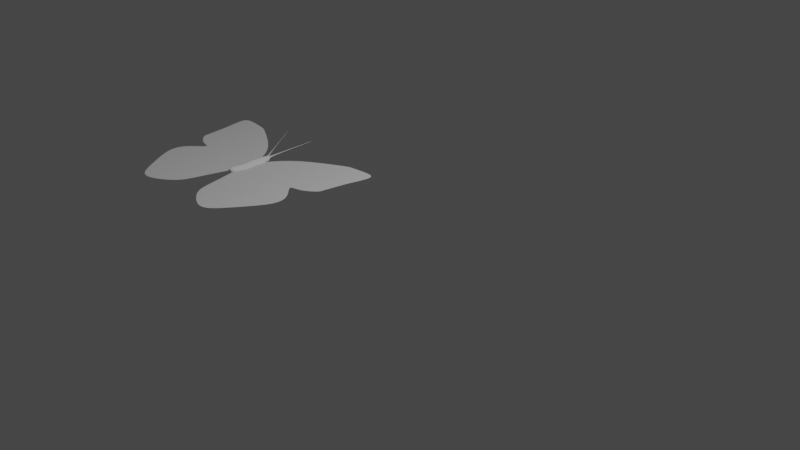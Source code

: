 # Source: butterfly_1_.blend  (saved by Blender 2.83.19; exported with 4.5.12 LTS)
import bpy
from mathutils import Matrix  # noqa: F401  (used for matrix-valued properties, if any)

bpy.ops.wm.read_factory_settings(use_empty=True)
scene = bpy.context.scene
scene.name = 'Scene'

# ---- collections
col_collection = bpy.data.collections.new('Collection'); scene.collection.children.link(col_collection)

# ---- world
world_world = bpy.data.worlds.new('World'); scene.world = world_world
world_world.use_nodes = True; world_world.node_tree.nodes.clear()
_N = world_world.node_tree.nodes; _L = world_world.node_tree.links
n0 = _N.new('ShaderNodeOutputWorld'); n0.name = 'World Output'; n0.location = (300, 300)
n1 = _N.new('ShaderNodeBackground'); n1.name = 'Background'; n1.location = (10, 300)
n1.inputs[0].default_value = (0.05088, 0.05088, 0.05088, 1.0)
_L.new(n1.outputs[0], n0.inputs[0])
n0.is_active_output = True
world_world.color = (0.05088, 0.05088, 0.05088)
world_world.use_sun_shadow = False
world_world.sun_shadow_jitter_overblur = 0.0

# ---- cameras
cam_camera = bpy.data.cameras.new('Camera')
cam_camera.clip_end = 100.0
cam_camera.ortho_scale = 7.314

# ---- lights
light_light = bpy.data.lights.new('Light', 'POINT')
light_light.transmission_factor = 0.0
light_light.energy = 1000.0
light_light.shadow_soft_size = 0.1
light_light.shadow_maximum_resolution = 0.006
light_light.use_absolute_resolution = True

# ---- meshes
me_plane = bpy.data.meshes.new('Plane')
me_plane.from_pydata([(-0.2569, 0.9186, 0.0), (-0.392, 1.084, 0.0), (-0.04506, 0.02769, 0.0), (-0.4609, 0.05082, 0.0), (-0.7654, 1.134, 0.0), (-1.038, 1.201, 0.0), (-1.108, 1.15, 0.0), (-0.7589, 0.2363, 0.0), (-1.06, 0.7825, -0.0002793), (-0.7064, 0.9178, 0.0), (-1.086, 0.9451, 0.0), (-0.9681, 0.9903, 0.0), (-0.6593, 0.7452, 0.0), (-0.2651, 0.7238, 0.0), (-1.066, 0.8073, 0.0), (-0.9202, 0.8178, 0.0), (0.173, 0.0864, 0.0), (-0.09037, 0.9707, 0.0), (0.3868, 0.1344, 0.0), (0.1174, 1.029, 0.0), (0.5615, 0.1876, 0.0), (0.4288, 0.8239, 0.0), (0.7477, 0.4771, 0.0), (0.7136, 0.6407, 0.0), (-0.5787, 1.109, 0.0), (-0.2772, 0.06361, 0.0), (-0.4817, 0.9182, 0.0), (-0.4622, 0.7345, 0.0), (-0.6721, 1.121, 0.0), (-0.3757, 0.06579, 0.0), (-0.5941, 0.918, 0.0), (-0.5607, 0.7398, 0.0), (-0.2019, 0.07163, 0.0), (-0.3693, 0.9184, 0.0), (-0.3636, 0.7292, 0.0), (-0.4854, 1.096, 0.0), (-0.7188, 1.128, 0.0), (-0.43, 0.06158, 0.0), (-0.6503, 0.9179, 0.0), (-0.61, 0.7425, 0.0), (-0.3308, 0.05769, 0.0), (-0.5379, 0.9181, 0.0), (-0.5115, 0.7372, 0.0), (-0.6254, 1.115, 0.0), (-0.1288, 0.05809, 0.0), (-0.3131, 0.9185, 0.0), (-0.3144, 0.7265, 0.0), (-0.4387, 1.09, 0.0), (-0.4298, 0.03965, 0.03172), (-0.462, 0.0, 0.05081), (-0.277, 0.04169, 0.03172), (-0.3755, 0.04387, 0.03172), (-0.4607, 0.0289, 0.03172), (-0.2017, 0.04971, 0.03172), (-0.3306, 0.03577, 0.03172), (-0.04581, 0.0, 0.04783), (-0.02532, 0.01561, 0.0), (-0.01105, 0.0, -1.914e-06), (-0.4787, 0.04091, 0.0), (-0.1286, 0.03617, 0.03172), (-0.5287, 0.03688, 0.0), (-0.04498, 0.01849, 0.03172), (-0.5471, 0.02751, 0.0), (-0.5587, 0.0, -2.015e-06), (-0.02524, 0.006403, 0.03172), (-0.01415, 0.0, 0.02262), (-0.4785, 0.02708, 0.03172), (-0.5286, 0.02611, 0.03172), (-0.5447, 0.01421, 0.02997), (-0.5489, 0.0, 0.038), (-0.2703, 0.0, 0.05335), (-0.377, 0.0, 0.05849), (-0.1992, 0.0, 0.04931), (-0.4325, 0.0, 0.05383), (-0.3316, 0.0, 0.059), (-0.1269, 0.0, 0.05083), (-0.02859, 0.0, 0.04214), (-0.4819, 0.0, 0.0499), (-0.529, 0.0, 0.0458), (-0.04506, 0.0277, -0.0226), (-0.4608, 0.03818, -0.02285), (-0.2771, 0.05097, -0.01366), (-0.3756, 0.05315, -0.01653), (-0.2018, 0.05899, -0.0208), (-0.4299, 0.04893, -0.0208), (-0.3307, 0.04505, -0.01571), (-0.1287, 0.04545, -0.02285), (-0.03846, 0.01549, -0.02795), (-0.03403, 0.0, -0.03251), (-0.4786, 0.03379, -0.02488), (-0.5287, 0.02976, -0.02251), (-0.5336, 0.01809, -0.02881), (-0.537, 0.0, -0.03398), (-0.03879, 0.01422, -0.02868), (-0.5455, 0.01166, 0.03102), (-0.5526, 0.01444, -9.572e-07), (-0.5451, 0.0157, 0.02611), (-0.5462, 0.01219, 0.02748), (-1.045, 0.2377, 0.1666), (-1.046, 0.2352, 0.1677), (-1.046, 0.2392, 0.1628), (-1.047, 0.2357, 0.1642)], [], [(10, 11, 5, 6), (15, 7, 3, 12), (47, 45, 0, 1), (46, 44, 2, 13), (5, 11, 9, 4), (14, 15, 11, 10), (8, 7, 15, 14), (45, 46, 13, 0), (11, 15, 12, 9), (13, 2, 16, 17), (17, 16, 18, 19), (19, 18, 20, 21), (21, 20, 22, 23), (41, 42, 27, 26), (42, 40, 25, 27), (43, 41, 26, 24), (36, 38, 30, 28), (39, 37, 29, 31), (38, 39, 31, 30), (26, 27, 34, 33), (27, 25, 32, 34), (24, 26, 33, 35), (9, 12, 39, 38), (12, 3, 37, 39), (4, 9, 38, 36), (28, 30, 41, 43), (31, 29, 40, 42), (30, 31, 42, 41), (33, 34, 46, 45), (34, 32, 44, 46), (35, 33, 45, 47), (60, 62, 96, 68, 67), (62, 95, 97, 96), (3, 52, 48, 37), (57, 56, 64, 65), (58, 60, 67, 66), (64, 56, 2, 61), (78, 67, 68, 94, 69), (58, 3, 80, 89), (29, 51, 54, 40), (25, 50, 53, 32), (59, 53, 72, 75), (48, 52, 49, 73), (61, 59, 75, 55), (53, 50, 70, 72), (50, 54, 74, 70), (51, 48, 73, 71), (54, 51, 71, 74), (40, 54, 50, 25), (44, 59, 61, 2), (32, 53, 59, 44), (64, 61, 55, 76), (66, 52, 3, 58), (37, 48, 51, 29), (83, 86, 79, 87, 93, 91, 90, 89, 80, 84, 82, 85, 81), (60, 58, 89, 90), (56, 57, 88, 93, 87), (32, 44, 86, 83), (29, 40, 85, 82), (25, 32, 83, 81), (63, 95, 62, 91, 92), (44, 2, 79, 86), (3, 37, 84, 80), (2, 56, 87, 79), (62, 60, 90, 91), (37, 29, 82, 84), (40, 25, 81, 85), (78, 77, 66, 67), (49, 52, 66, 77), (64, 76, 65), (91, 93, 88, 92), (94, 97, 95, 63, 69), (96, 97, 101, 100), (100, 101, 99, 98), (68, 96, 100, 98), (97, 94, 99, 101), (94, 68, 98, 99)])
_uv = me_plane.uv_layers.new(name='UVMap')
_uv.uv.foreach_set('vector', [0.0, 0.3835, 1.0, 0.7776, 1.0, 1.0, 0.0, 1.0, 1.0, 0.5997, 1.0, 0.0, 1.0, 0.0, 1.0, 0.6406, 1.0, 1.0, 1.0, 0.7955, 1.0, 0.7948, 1.0, 1.0, 1.0, 0.6392, 1.0, 0.0, 1.0, 0.0, 1.0, 0.639, 1.0, 1.0, 1.0, 0.7776, 1.0, 0.8003, 1.0, 1.0, 0.0, 0.0, 1.0, 0.5997, 1.0, 0.7776, 0.0, 0.3835, 0.0, 0.0, 1.0, 0.0, 1.0, 0.5997, 0.0, 0.0, 1.0, 0.7955, 1.0, 0.6392, 1.0, 0.639, 1.0, 0.7948, 1.0, 0.7776, 1.0, 0.5997, 1.0, 0.6406, 1.0, 0.8003, 1.0, 0.639, 1.0, 0.0, 1.0, 0.0, 1.0, 0.639, 1.0, 0.639, 1.0, 0.0, 1.0, 0.0, 1.0, 0.639, 1.0, 0.639, 1.0, 0.0, 1.0, 0.0, 1.0, 0.639, 1.0, 0.639, 1.0, 0.0, 1.0, 0.0, 1.0, 0.639, 1.0, 0.7982, 1.0, 0.64, 1.0, 0.6398, 1.0, 0.7976, 1.0, 0.64, 1.0, 0.0, 1.0, 0.0, 1.0, 0.6398, 1.0, 1.0, 1.0, 0.7982, 1.0, 0.7976, 1.0, 1.0, 1.0, 1.0, 1.0, 0.7996, 1.0, 0.7989, 1.0, 1.0, 1.0, 0.6404, 1.0, 0.0, 1.0, 0.0, 1.0, 0.6402, 1.0, 0.7996, 1.0, 0.6404, 1.0, 0.6402, 1.0, 0.7989, 1.0, 0.7976, 1.0, 0.6398, 1.0, 0.6394, 1.0, 0.7962, 1.0, 0.6398, 1.0, 0.0, 1.0, 0.0, 1.0, 0.6394, 1.0, 1.0, 1.0, 0.7976, 1.0, 0.7962, 1.0, 1.0, 1.0, 0.8003, 1.0, 0.6406, 1.0, 0.6404, 1.0, 0.7996, 1.0, 0.6406, 1.0, 0.0, 1.0, 0.0, 1.0, 0.6404, 1.0, 1.0, 1.0, 0.8003, 1.0, 0.7996, 1.0, 1.0, 1.0, 1.0, 1.0, 0.7989, 1.0, 0.7982, 1.0, 1.0, 1.0, 0.6402, 1.0, 0.0, 1.0, 0.0, 1.0, 0.64, 1.0, 0.7989, 1.0, 0.6402, 1.0, 0.64, 1.0, 0.7982, 1.0, 0.7962, 1.0, 0.6394, 1.0, 0.6392, 1.0, 0.7955, 1.0, 0.6394, 1.0, 0.0, 1.0, 0.0, 1.0, 0.6392, 1.0, 1.0, 1.0, 0.7962, 1.0, 0.7955, 1.0, 1.0, 0.0, 0.0, 0.0, 0.0, 0.0, 0.0, 0.0, 0.0, 0.0, 0.0, 0.0, 0.0, 0.0, 0.0, 0.0, 0.0, 0.0, 0.0, 0.0, 0.0, 0.0, 0.0, 0.0, 0.0, 0.0, 0.0, 0.0, 0.0, 0.0, 0.0, 0.0, 0.0, 0.0, 0.0, 0.0, 0.0, 0.0, 0.0, 0.0, 0.0, 0.0, 0.0, 0.0, 0.0, 0.0, 0.0, 0.0, 0.0, 1.0, 0.0, 0.0, 0.0, 0.0, 0.0, 0.0, 0.0, 0.0, 0.0, 0.0, 0.0, 0.0, 0.0, 0.0, 0.0, 0.0, 0.0, 0.0, 0.0, 0.0, 0.0, 0.0, 0.0, 0.0, 0.0, 0.0, 0.0, 0.0, 0.0, 0.0, 0.0, 0.0, 0.0, 0.0, 0.0, 1.0, 0.0, 1.0, 0.0, 1.0, 0.0, 1.0, 0.0, 1.0, 0.0, 1.0, 0.0, 1.0, 0.0, 1.0, 0.0, 1.0, 0.0, 1.0, 0.0, 1.0, 0.0, 1.0, 0.0, 1.0, 0.0, 1.0, 0.0, 1.0, 0.0, 1.0, 0.0, 1.0, 0.0, 1.0, 0.0, 1.0, 0.0, 1.0, 0.0, 1.0, 0.0, 1.0, 0.0, 1.0, 0.0, 1.0, 0.0, 1.0, 0.0, 1.0, 0.0, 1.0, 0.0, 1.0, 0.0, 0.0, 0.0, 0.0, 0.0, 0.0, 0.0, 0.0, 0.0, 0.0, 0.0, 0.0, 0.0, 0.0, 0.0, 0.0, 0.0, 0.0, 0.0, 0.0, 0.0, 0.0, 0.0, 0.0, 0.0, 0.0, 0.0, 1.0, 0.0, 1.0, 0.0, 0.0, 0.0, 0.0, 0.0, 0.0, 0.0, 0.0, 0.0, 0.0, 0.0, 0.0, 0.0, 0.0, 0.0, 0.0, 0.0, 0.0, 0.0, 0.0, 0.0, 0.0, 0.0, 0.0, 0.0, 0.0, 0.0, 0.0, 0.0, 0.0, 0.0, 0.0, 0.0, 0.0, 0.0, 0.0, 0.0, 0.0, 0.0, 0.0, 0.0, 0.0, 0.0, 0.0, 0.0, 0.0, 0.0, 0.0, 0.0, 0.0, 0.0, 0.0, 0.0, 0.0, 0.0, 0.0, 0.0, 0.0, 0.0, 0.0, 0.0, 0.0, 0.0, 1.0, 0.0, 1.0, 0.0, 1.0, 0.0, 1.0, 0.0, 1.0, 0.0, 1.0, 0.0, 1.0, 0.0, 1.0, 0.0, 1.0, 0.0, 1.0, 0.0, 1.0, 0.0, 1.0, 0.0, 0.0, 0.0, 0.0, 0.0, 0.0, 0.0, 0.0, 0.0, 0.0, 0.0, 1.0, 0.0, 1.0, 0.0, 1.0, 0.0, 1.0, 0.0, 1.0, 0.0, 1.0, 0.0, 1.0, 0.0, 1.0, 0.0, 0.0, 0.0, 0.0, 0.0, 0.0, 0.0, 0.0, 0.0, 0.0, 0.0, 0.0, 0.0, 0.0, 0.0, 0.0, 0.0, 1.0, 0.0, 1.0, 0.0, 1.0, 0.0, 1.0, 0.0, 1.0, 0.0, 1.0, 0.0, 1.0, 0.0, 1.0, 0.0, 0.0, 0.0, 0.0, 0.0, 0.0, 0.0, 0.0, 0.0, 1.0, 0.0, 0.0, 0.0, 0.0, 0.0, 0.0, 0.0, 0.0, 0.0, 0.0, 0.0, 0.0, 0.0, 0.0, 0.0, 0.0, 0.0, 0.0, 0.0, 0.0, 0.0, 0.0, 0.0, 0.0, 0.0, 0.0, 0.0, 0.0, 0.0, 0.0, 0.0, 0.0, 0.0, 0.0, 0.0, 0.0, 0.0, 0.0, 0.0, 0.0, 0.0, 0.0, 0.0, 0.0, 0.0, 0.0, 0.0, 0.0, 0.0, 0.0, 0.0, 0.0, 0.0, 0.0, 0.0, 0.0, 0.0, 0.0, 0.0, 0.0, 0.0, 0.0, 0.0, 0.0, 0.0, 0.0, 0.0, 0.0, 0.0, 0.0, 0.0])
me_plane.use_remesh_fix_poles = True
me_plane.use_remesh_preserve_attributes = False
me_plane.use_mirror_vertex_groups = False
me_plane.update()

# ---- objects
ob_light = bpy.data.objects.new('Light', light_light)
ob_camera = bpy.data.objects.new('Camera', cam_camera)
ob_plane = bpy.data.objects.new('Plane', me_plane)

# ---- transforms, parenting, visibility, modifiers, constraints
ob_light.location = (4.076, 1.005, 5.904)
ob_light.rotation_euler = (0.6503, 0.05522, 1.866)
ob_light.lock_rotations_4d = False
ob_light.empty_display_type = 'ARROWS'
ob_light.color = (0.0, 0.0, 0.0, 0.0)
ob_light.lineart.crease_threshold = 0.0
ob_camera.location = (7.359, -6.926, 4.958)
ob_camera.rotation_euler = (1.109, 0.0, 0.8149)
ob_camera.lock_rotations_4d = False
ob_camera.empty_display_type = 'ARROWS'
ob_camera.color = (0.0, 0.0, 0.0, 0.0)
ob_camera.display_type = 'WIRE'
ob_camera.lineart.crease_threshold = 0.0
ob_plane.location = (-2.152, -0.5657, 0.0)
ob_plane.rotation_euler = (0.0, -0.0, -1.58)
ob_plane.lineart.crease_threshold = 0.0
_m = ob_plane.modifiers.new('Mirror', 'MIRROR')
_m.use_axis = (False, True, False)
_m.use_clip = True
_m = ob_plane.modifiers.new('Subdivision', 'SUBSURF')
_m.uv_smooth = 'PRESERVE_CORNERS'
_m.levels = 0

# ---- collection membership
col_collection.objects.link(ob_light)
col_collection.objects.link(ob_camera)
col_collection.objects.link(ob_plane)

# ---- scene / render settings (as saved in the file)
scene.camera = ob_camera
scene.frame_start = 1; scene.frame_end = 250; scene.frame_set(1)
scene.render.engine = 'BLENDER_EEVEE_NEXT'
scene.cycles.use_denoising = False
scene.cycles.samples = 128
scene.cycles.sampling_pattern = 'TABULATED_SOBOL'
scene.cycles.use_adaptive_sampling = False
scene.cycles.use_light_tree = False
scene.view_settings.view_transform = 'Filmic'
bpy.context.view_layer.update()
